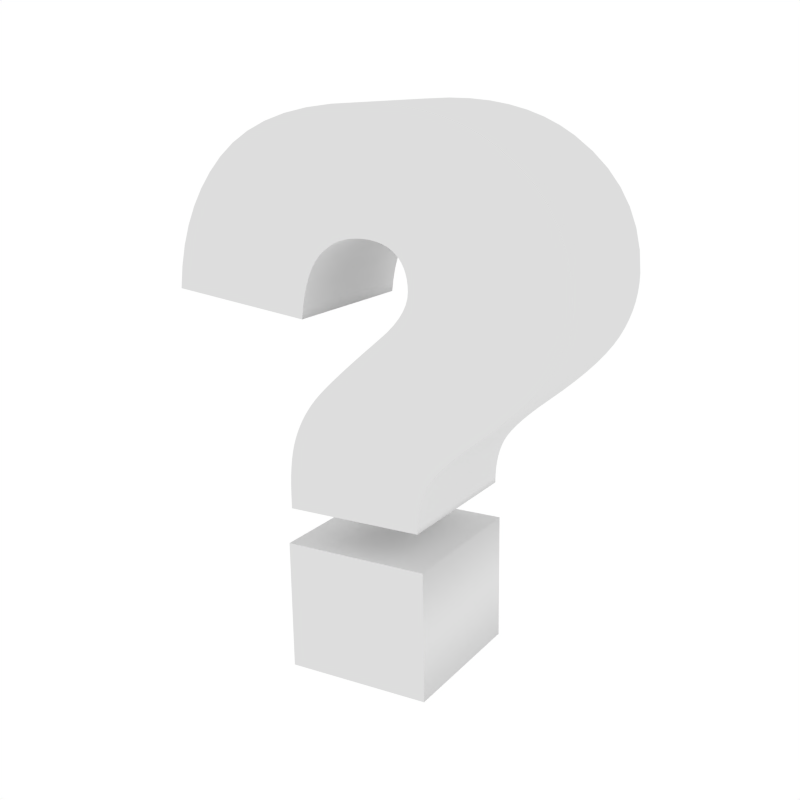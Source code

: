 # Source: button1-20-src_render.blend  (saved by Blender 2.71.0; exported with 4.5.12 LTS)
import bpy
from mathutils import Matrix  # noqa: F401  (used for matrix-valued properties, if any)

bpy.ops.wm.read_factory_settings(use_empty=True)
scene = bpy.context.scene
scene.name = 'QuestionMark-Icon'

# ---- collections
col_collection_1 = bpy.data.collections.new('Collection 1'); scene.collection.children.link(col_collection_1)

# ---- materials (node trees are filled in below, after node groups)
mat_questionmark_white_material = bpy.data.materials.new('QuestionMark-White-Material')
mat_questionmark_white_material.alpha_threshold = 0.0
mat_questionmark_white_material.use_transparent_shadow = False
mat_questionmark_white_material.diffuse_color = (0.7255, 0.7255, 0.7255, 1.0)
mat_questionmark_white_material.roughness = 0.5
mat_questionmark_white_material.line_color = (0.0, 0.0, 0.0, 1.0)

# ---- material node trees

# ---- world
world_world = bpy.data.worlds.new('World'); scene.world = world_world
world_world.color = (1.0, 1.0, 1.0)
world_world.use_sun_shadow = False
world_world.sun_shadow_jitter_overblur = 0.0
world_world.cycles.sampling_method = 'MANUAL'
world_world.cycles.sample_map_resolution = 256

# ---- cameras
cam_camera = bpy.data.cameras.new('Camera')
cam_camera.clip_end = 100.0
cam_camera.lens = 53.87
cam_camera.sensor_width = 36.95
cam_camera.sensor_height = 18.0
cam_camera.dof.focus_distance = 0.0
cam_camera.dof.aperture_fstop = 128.0

# ---- meshes
me_questionmark = bpy.data.meshes.new('QuestionMark')
me_questionmark.from_pydata([(0.1658, -0.1081, -0.01874), (0.1658, -0.1092, -0.004516), (0.1658, -0.1111, 0.008869), (0.1658, -0.1137, 0.02142), (0.1658, -0.1171, 0.03313), (0.1658, -0.1212, 0.04401), (0.1658, -0.126, 0.05405), (0.1658, -0.1323, 0.06412), (0.1658, -0.1407, 0.07509), (0.1658, -0.1512, 0.08695), (0.1658, -0.1638, 0.0997), (0.1658, -0.1785, 0.1133), (0.1658, -0.1953, 0.1279), (0.1658, -0.2142, 0.1433), (0.1658, -0.2414, 0.1654), (0.1658, -0.2659, 0.1866), (0.1658, -0.2877, 0.2067), (0.1658, -0.3066, 0.2258), (0.1658, -0.3228, 0.244), (0.1658, -0.3362, 0.2612), (0.1658, -0.3469, 0.2773), (0.1658, -0.3555, 0.2931), (0.1658, -0.3628, 0.309), (0.1658, -0.3688, 0.3251), (0.1658, -0.3734, 0.3414), (0.1658, -0.3767, 0.3578), (0.1658, -0.3787, 0.3745), (0.1658, -0.3794, 0.3912), (0.1658, -0.3768, 0.4307), (0.1658, -0.3691, 0.4679), (0.1658, -0.3563, 0.5028), (0.1658, -0.3383, 0.5353), (0.1658, -0.3152, 0.5656), (0.1658, -0.2869, 0.5934), (0.1658, -0.2536, 0.619), (0.1658, -0.2259, 0.6358), (0.1658, -0.1959, 0.65), (0.1658, -0.1635, 0.6616), (0.1658, -0.1287, 0.6706), (0.1658, -0.09158, 0.6771), (0.1658, -0.05206, 0.6809), (0.1658, -0.01018, 0.6822), (0.1658, 0.0431, 0.6804), (0.1658, 0.09229, 0.6748), (0.1658, 0.1374, 0.6656), (0.1658, 0.1785, 0.6527), (0.1658, 0.2154, 0.6361), (0.1658, 0.2483, 0.6158), (0.1658, 0.2771, 0.5919), (0.1658, 0.3022, 0.5649), (0.1658, 0.3241, 0.5355), (0.1658, 0.3427, 0.5038), (0.1658, 0.3581, 0.4698), (0.1658, 0.3702, 0.4334), (0.1658, 0.379, 0.3946), (0.1658, 0.3846, 0.3534), (0.1658, 0.1166, 0.3202), (0.1658, 0.1136, 0.3424), (0.1658, 0.1096, 0.3625), (0.1658, 0.1047, 0.3807), (0.1658, 0.09885, 0.3969), (0.1658, 0.09206, 0.4112), (0.1658, 0.08433, 0.4234), (0.1658, 0.07565, 0.4337), (0.1658, 0.06616, 0.4423), (0.1658, 0.05598, 0.4496), (0.1658, 0.04511, 0.4556), (0.1658, 0.03356, 0.4602), (0.1658, 0.02131, 0.4636), (0.1658, 0.008381, 0.4655), (0.1658, -0.00524, 0.4662), (0.1658, -0.01774, 0.4658), (0.1658, -0.02931, 0.4645), (0.1658, -0.03993, 0.4623), (0.1658, -0.04961, 0.4593), (0.1658, -0.05836, 0.4554), (0.1658, -0.06616, 0.4506), (0.1658, -0.07302, 0.445), (0.1658, -0.07896, 0.4386), (0.1658, -0.08398, 0.4315), (0.1658, -0.08809, 0.4237), (0.1658, -0.09129, 0.4152), (0.1658, -0.09357, 0.406), (0.1658, -0.09494, 0.3961), (0.1658, -0.0954, 0.3856), (0.1658, -0.09426, 0.3745), (0.1658, -0.09084, 0.3631), (0.1658, -0.08514, 0.3514), (0.1658, -0.07716, 0.3393), (0.1658, -0.0669, 0.327), (0.1658, -0.05437, 0.3144), (0.1658, -0.03955, 0.3014), (0.1658, -0.01113, 0.2774), (0.1658, 0.01423, 0.2556), (0.1658, 0.03655, 0.236), (0.1658, 0.05581, 0.2185), (0.1658, 0.07201, 0.2032), (0.1658, 0.08516, 0.19), (0.1658, 0.09526, 0.179), (0.1658, 0.1035, 0.1689), (0.1658, 0.1112, 0.1585), (0.1658, 0.1183, 0.1479), (0.1658, 0.1247, 0.1369), (0.1658, 0.1306, 0.1256), (0.1658, 0.1358, 0.114), (0.1658, 0.1404, 0.1022), (0.1658, 0.1445, 0.08962), (0.1658, 0.1479, 0.07605), (0.1658, 0.1507, 0.06144), (0.1658, 0.1528, 0.04579), (0.1658, 0.1544, 0.02911), (0.1658, 0.1553, 0.0114), (0.1658, 0.1556, -0.007354), (0.1658, 0.1556, -0.03379), (0.1658, -0.1077, -0.03379), (-0.1342, -0.1081, -0.01874), (-0.1342, -0.1092, -0.004516), (-0.1342, -0.1111, 0.008869), (-0.1342, -0.1137, 0.02142), (-0.1342, -0.1171, 0.03313), (-0.1342, -0.1212, 0.04401), (-0.1342, -0.126, 0.05405), (-0.1342, -0.1323, 0.06412), (-0.1342, -0.1407, 0.07509), (-0.1342, -0.1512, 0.08695), (-0.1342, -0.1638, 0.0997), (-0.1342, -0.1785, 0.1133), (-0.1342, -0.1953, 0.1279), (-0.1342, -0.2142, 0.1433), (-0.1342, -0.2414, 0.1654), (-0.1342, -0.2659, 0.1866), (-0.1342, -0.2877, 0.2067), (-0.1342, -0.3066, 0.2258), (-0.1342, -0.3228, 0.244), (-0.1342, -0.3362, 0.2612), (-0.1342, -0.3469, 0.2773), (-0.1342, -0.3555, 0.2931), (-0.1342, -0.3628, 0.309), (-0.1342, -0.3688, 0.3251), (-0.1342, -0.3734, 0.3414), (-0.1342, -0.3767, 0.3578), (-0.1342, -0.3787, 0.3745), (-0.1342, -0.3794, 0.3912), (-0.1342, -0.3768, 0.4307), (-0.1342, -0.3691, 0.4679), (-0.1342, -0.3563, 0.5028), (-0.1342, -0.3383, 0.5353), (-0.1342, -0.3152, 0.5656), (-0.1342, -0.2869, 0.5934), (-0.1342, -0.2536, 0.619), (-0.1342, -0.2259, 0.6358), (-0.1342, -0.1959, 0.65), (-0.1342, -0.1635, 0.6616), (-0.1342, -0.1287, 0.6706), (-0.1342, -0.09157, 0.6771), (-0.1342, -0.05206, 0.6809), (-0.1342, -0.01018, 0.6822), (-0.1342, 0.0431, 0.6804), (-0.1342, 0.09229, 0.6748), (-0.1342, 0.1374, 0.6656), (-0.1342, 0.1785, 0.6527), (-0.1342, 0.2154, 0.6361), (-0.1342, 0.2483, 0.6158), (-0.1342, 0.2771, 0.5919), (-0.1342, 0.3022, 0.5649), (-0.1342, 0.3241, 0.5355), (-0.1342, 0.3427, 0.5038), (-0.1342, 0.3581, 0.4698), (-0.1342, 0.3702, 0.4334), (-0.1342, 0.379, 0.3946), (-0.1342, 0.3846, 0.3534), (-0.1342, 0.1166, 0.3202), (-0.1342, 0.1136, 0.3424), (-0.1342, 0.1096, 0.3625), (-0.1342, 0.1047, 0.3807), (-0.1342, 0.09885, 0.3969), (-0.1342, 0.09206, 0.4112), (-0.1342, 0.08433, 0.4234), (-0.1342, 0.07565, 0.4337), (-0.1342, 0.06616, 0.4423), (-0.1342, 0.05598, 0.4496), (-0.1342, 0.04511, 0.4556), (-0.1342, 0.03356, 0.4602), (-0.1342, 0.02131, 0.4636), (-0.1342, 0.008381, 0.4655), (-0.1342, -0.00524, 0.4662), (-0.1342, -0.01774, 0.4658), (-0.1342, -0.02931, 0.4645), (-0.1342, -0.03993, 0.4623), (-0.1342, -0.04961, 0.4593), (-0.1342, -0.05836, 0.4554), (-0.1342, -0.06616, 0.4506), (-0.1342, -0.07302, 0.445), (-0.1342, -0.07896, 0.4386), (-0.1342, -0.08398, 0.4315), (-0.1342, -0.08809, 0.4237), (-0.1342, -0.09129, 0.4152), (-0.1342, -0.09357, 0.406), (-0.1342, -0.09494, 0.3961), (-0.1342, -0.0954, 0.3856), (-0.1342, -0.09426, 0.3745), (-0.1342, -0.09084, 0.3631), (-0.1342, -0.08514, 0.3514), (-0.1342, -0.07716, 0.3393), (-0.1342, -0.0669, 0.327), (-0.1342, -0.05437, 0.3144), (-0.1342, -0.03955, 0.3014), (-0.1342, -0.01113, 0.2774), (-0.1342, 0.01423, 0.2556), (-0.1342, 0.03655, 0.236), (-0.1342, 0.05581, 0.2185), (-0.1342, 0.07201, 0.2032), (-0.1342, 0.08516, 0.19), (-0.1342, 0.09526, 0.179), (-0.1342, 0.1035, 0.1689), (-0.1342, 0.1112, 0.1585), (-0.1342, 0.1183, 0.1479), (-0.1342, 0.1247, 0.1369), (-0.1342, 0.1306, 0.1256), (-0.1342, 0.1358, 0.114), (-0.1342, 0.1404, 0.1022), (-0.1342, 0.1445, 0.08962), (-0.1342, 0.1479, 0.07605), (-0.1342, 0.1507, 0.06144), (-0.1342, 0.1528, 0.04579), (-0.1342, 0.1544, 0.02911), (-0.1342, 0.1553, 0.0114), (-0.1342, 0.1556, -0.007354), (-0.1342, 0.1556, -0.03379), (-0.1342, -0.1077, -0.03379), (0.1658, 0.1646, -0.3518), (0.1658, -0.1174, -0.3518), (0.1658, -0.1174, -0.1038), (0.1658, 0.1646, -0.1038), (-0.1342, 0.1646, -0.3518), (-0.1342, -0.1174, -0.3518), (-0.1342, -0.1174, -0.1038), (-0.1342, 0.1646, -0.1038), (0.1658, -0.1081, -0.01874), (-0.1342, -0.1081, -0.01874), (-0.1342, -0.1081, -0.01874), (0.1658, 0.1646, -0.3518), (-0.1342, 0.1646, -0.3518), (-0.1342, 0.1646, -0.3518), (0.1658, 0.379, 0.3946), (0.1658, 0.1166, 0.3202), (0.1658, 0.3846, 0.3534), (0.1658, 0.379, 0.3946), (0.1658, 0.1136, 0.3424), (0.1658, 0.1166, 0.3202), (0.1658, 0.3702, 0.4334), (0.1658, 0.1136, 0.3424), (0.1658, 0.379, 0.3946), (0.1658, 0.3702, 0.4334), (0.1658, 0.1096, 0.3625), (0.1658, 0.1136, 0.3424), (0.1658, 0.3581, 0.4698), (0.1658, 0.1096, 0.3625), (0.1658, 0.3702, 0.4334), (0.1658, 0.3581, 0.4698), (0.1658, 0.1047, 0.3807), (0.1658, 0.1096, 0.3625), (0.1658, 0.3427, 0.5038), (0.1658, 0.1047, 0.3807), (0.1658, 0.3581, 0.4698), (0.1658, 0.3427, 0.5038), (0.1658, 0.09885, 0.3969), (0.1658, 0.1047, 0.3807), (0.1658, 0.3241, 0.5355), (0.1658, 0.09885, 0.3969), (0.1658, 0.3427, 0.5038), (0.1658, 0.3241, 0.5355), (0.1658, 0.09206, 0.4112), (0.1658, 0.09885, 0.3969), (0.1658, 0.3022, 0.5649), (0.1658, 0.09206, 0.4112), (0.1658, 0.3241, 0.5355), (0.1658, 0.2771, 0.5919), (0.1658, 0.09206, 0.4112), (0.1658, 0.3022, 0.5649), (0.1658, 0.2771, 0.5919), (0.1658, 0.08433, 0.4234), (0.1658, 0.09206, 0.4112), (0.1658, 0.2483, 0.6158), (0.1658, 0.08433, 0.4234), (0.1658, 0.2771, 0.5919), (0.1658, 0.2483, 0.6158), (0.1658, 0.07565, 0.4337), (0.1658, 0.08433, 0.4234), (0.1658, 0.2154, 0.6361), (0.1658, 0.07565, 0.4337), (0.1658, 0.2483, 0.6158), (0.1658, 0.1785, 0.6527), (0.1658, 0.07565, 0.4337), (0.1658, 0.2154, 0.6361), (0.1658, 0.1785, 0.6527), (0.1658, 0.06616, 0.4423), (0.1658, 0.07565, 0.4337), (0.1658, 0.1374, 0.6656), (0.1658, 0.06616, 0.4423), (0.1658, 0.1785, 0.6527), (0.1658, 0.1374, 0.6656), (0.1658, 0.05598, 0.4496), (0.1658, 0.06616, 0.4423), (0.1658, 0.09229, 0.6748), (0.1658, 0.05598, 0.4496), (0.1658, 0.1374, 0.6656), (0.1658, 0.09229, 0.6748), (0.1658, 0.04511, 0.4556), (0.1658, 0.05598, 0.4496), (0.1658, 0.09229, 0.6748), (0.1658, 0.03356, 0.4602), (0.1658, 0.04511, 0.4556), (0.1658, 0.0431, 0.6804), (0.1658, 0.03356, 0.4602), (0.1658, 0.09229, 0.6748), (0.1658, 0.0431, 0.6804), (0.1658, 0.02131, 0.4636), (0.1658, 0.03356, 0.4602), (0.1658, -0.01018, 0.6822), (0.1658, 0.02131, 0.4636), (0.1658, 0.0431, 0.6804), (0.1658, -0.01018, 0.6822), (0.1658, 0.008381, 0.4655), (0.1658, 0.02131, 0.4636), (0.1658, -0.01018, 0.6822), (0.1658, -0.00524, 0.4662), (0.1658, 0.008381, 0.4655), (0.1658, -0.05206, 0.6809), (0.1658, -0.00524, 0.4662), (0.1658, -0.01018, 0.6822), (0.1658, -0.05206, 0.6809), (0.1658, -0.01774, 0.4658), (0.1658, -0.00524, 0.4662), (0.1658, -0.05206, 0.6809), (0.1658, -0.02931, 0.4645), (0.1658, -0.01774, 0.4658), (0.1658, 0.1556, -0.007354), (0.1658, -0.1077, -0.03379), (0.1658, 0.1556, -0.03379), (0.1658, 0.1556, -0.007354), (0.1658, -0.1081, -0.01874), (0.1658, -0.1077, -0.03379), (0.1658, -0.09158, 0.6771), (0.1658, -0.02931, 0.4645), (0.1658, -0.05206, 0.6809), (0.1658, -0.09158, 0.6771), (0.1658, -0.03993, 0.4623), (0.1658, -0.02931, 0.4645), (0.1658, 0.1553, 0.0114), (0.1658, -0.1081, -0.01874), (0.1658, 0.1556, -0.007354), (0.1658, 0.1553, 0.0114), (0.1658, -0.1092, -0.004516), (0.1658, -0.1081, -0.01874), (0.1658, 0.1544, 0.02911), (0.1658, -0.1092, -0.004516), (0.1658, 0.1553, 0.0114), (0.1658, 0.1544, 0.02911), (0.1658, -0.1111, 0.008869), (0.1658, -0.1092, -0.004516), (0.1658, 0.1528, 0.04579), (0.1658, -0.1111, 0.008869), (0.1658, 0.1544, 0.02911), (0.1658, 0.1507, 0.06144), (0.1658, -0.1111, 0.008869), (0.1658, 0.1528, 0.04579), (0.1658, 0.1507, 0.06144), (0.1658, -0.1137, 0.02142), (0.1658, -0.1111, 0.008869), (0.1658, 0.1479, 0.07605), (0.1658, -0.1137, 0.02142), (0.1658, 0.1507, 0.06144), (0.1658, 0.1445, 0.08962), (0.1658, -0.1137, 0.02142), (0.1658, 0.1479, 0.07605), (0.1658, 0.1404, 0.1022), (0.1658, -0.1137, 0.02142), (0.1658, 0.1445, 0.08962), (0.1658, 0.1358, 0.114), (0.1658, -0.1137, 0.02142), (0.1658, 0.1404, 0.1022), (0.1658, 0.1358, 0.114), (0.1658, -0.1171, 0.03313), (0.1658, -0.1137, 0.02142), (0.1658, 0.1306, 0.1256), (0.1658, -0.1171, 0.03313), (0.1658, 0.1358, 0.114), (0.1658, 0.1247, 0.1369), (0.1658, -0.1171, 0.03313), (0.1658, 0.1306, 0.1256), (0.1658, 0.1183, 0.1479), (0.1658, -0.1171, 0.03313), (0.1658, 0.1247, 0.1369), (0.1658, 0.1112, 0.1585), (0.1658, -0.1171, 0.03313), (0.1658, 0.1183, 0.1479), (0.1658, 0.1112, 0.1585), (0.1658, -0.1212, 0.04401), (0.1658, -0.1171, 0.03313), (0.1658, 0.1035, 0.1689), (0.1658, -0.1212, 0.04401), (0.1658, 0.1112, 0.1585), (0.1658, 0.09526, 0.179), (0.1658, -0.1212, 0.04401), (0.1658, 0.1035, 0.1689), (0.1658, 0.08516, 0.19), (0.1658, -0.1212, 0.04401), (0.1658, 0.09526, 0.179), (0.1658, 0.07201, 0.2032), (0.1658, -0.1212, 0.04401), (0.1658, 0.08516, 0.19), (0.1658, 0.07201, 0.2032), (0.1658, -0.126, 0.05405), (0.1658, -0.1212, 0.04401), (0.1658, 0.05581, 0.2185), (0.1658, -0.126, 0.05405), (0.1658, 0.07201, 0.2032), (0.1658, 0.05581, 0.2185), (0.1658, -0.1323, 0.06412), (0.1658, -0.126, 0.05405), (0.1658, 0.03655, 0.236), (0.1658, -0.1323, 0.06412), (0.1658, 0.05581, 0.2185), (0.1658, 0.03655, 0.236), (0.1658, -0.1407, 0.07509), (0.1658, -0.1323, 0.06412), (0.1658, 0.01423, 0.2556), (0.1658, -0.1407, 0.07509), (0.1658, 0.03655, 0.236), (0.1658, 0.01423, 0.2556), (0.1658, -0.1512, 0.08695), (0.1658, -0.1407, 0.07509), (0.1658, -0.01113, 0.2774), (0.1658, -0.1512, 0.08695), (0.1658, 0.01423, 0.2556), (0.1658, -0.01113, 0.2774), (0.1658, -0.1638, 0.0997), (0.1658, -0.1512, 0.08695), (0.1658, -0.01113, 0.2774), (0.1658, -0.1785, 0.1133), (0.1658, -0.1638, 0.0997), (0.1658, -0.03955, 0.3014), (0.1658, -0.1785, 0.1133), (0.1658, -0.01113, 0.2774), (0.1658, -0.03955, 0.3014), (0.1658, -0.1953, 0.1279), (0.1658, -0.1785, 0.1133), (0.1658, -0.05437, 0.3144), (0.1658, -0.1953, 0.1279), (0.1658, -0.03955, 0.3014), (0.1658, -0.05437, 0.3144), (0.1658, -0.2142, 0.1433), (0.1658, -0.1953, 0.1279), (0.1658, -0.0669, 0.327), (0.1658, -0.2142, 0.1433), (0.1658, -0.05437, 0.3144), (0.1658, -0.0669, 0.327), (0.1658, -0.2414, 0.1654), (0.1658, -0.2142, 0.1433), (0.1658, -0.07716, 0.3393), (0.1658, -0.2414, 0.1654), (0.1658, -0.0669, 0.327), (0.1658, -0.07716, 0.3393), (0.1658, -0.2659, 0.1866), (0.1658, -0.2414, 0.1654), (0.1658, -0.1287, 0.6706), (0.1658, -0.03993, 0.4623), (0.1658, -0.09158, 0.6771), (0.1658, -0.1287, 0.6706), (0.1658, -0.04961, 0.4593), (0.1658, -0.03993, 0.4623), (0.1658, -0.1287, 0.6706), (0.1658, -0.05836, 0.4554), (0.1658, -0.04961, 0.4593), (0.1658, -0.1635, 0.6616), (0.1658, -0.05836, 0.4554), (0.1658, -0.1287, 0.6706), (0.1658, -0.1635, 0.6616), (0.1658, -0.06616, 0.4506), (0.1658, -0.05836, 0.4554), (0.1658, -0.1959, 0.65), (0.1658, -0.06616, 0.4506), (0.1658, -0.1635, 0.6616), (0.1658, -0.08514, 0.3514), (0.1658, -0.2659, 0.1866), (0.1658, -0.07716, 0.3393), (0.1658, -0.08514, 0.3514), (0.1658, -0.2877, 0.2067), (0.1658, -0.2659, 0.1866), (0.1658, -0.1959, 0.65), (0.1658, -0.07302, 0.445), (0.1658, -0.06616, 0.4506), (0.1658, -0.2259, 0.6358), (0.1658, -0.07302, 0.445), (0.1658, -0.1959, 0.65), (0.1658, -0.2536, 0.619), (0.1658, -0.07302, 0.445), (0.1658, -0.2259, 0.6358), (0.1658, -0.2536, 0.619), (0.1658, -0.07896, 0.4386), (0.1658, -0.07302, 0.445), (0.1658, -0.2869, 0.5934), (0.1658, -0.07896, 0.4386), (0.1658, -0.2536, 0.619), (0.1658, -0.2869, 0.5934), (0.1658, -0.08398, 0.4315), (0.1658, -0.07896, 0.4386), (0.1658, -0.3152, 0.5656), (0.1658, -0.08398, 0.4315), (0.1658, -0.2869, 0.5934), (0.1658, -0.3152, 0.5656), (0.1658, -0.08809, 0.4237), (0.1658, -0.08398, 0.4315), (0.1658, -0.3383, 0.5353), (0.1658, -0.08809, 0.4237), (0.1658, -0.3152, 0.5656), (0.1658, -0.3383, 0.5353), (0.1658, -0.09129, 0.4152), (0.1658, -0.08809, 0.4237), (0.1658, -0.3563, 0.5028), (0.1658, -0.09129, 0.4152), (0.1658, -0.3383, 0.5353), (0.1658, -0.3691, 0.4679), (0.1658, -0.09129, 0.4152), (0.1658, -0.3563, 0.5028), (0.1658, -0.3691, 0.4679), (0.1658, -0.09357, 0.406), (0.1658, -0.09129, 0.4152), (0.1658, -0.3768, 0.4307), (0.1658, -0.09357, 0.406), (0.1658, -0.3691, 0.4679), (0.1658, -0.3768, 0.4307), (0.1658, -0.09494, 0.3961), (0.1658, -0.09357, 0.406), (0.1658, -0.3794, 0.3912), (0.1658, -0.09494, 0.3961), (0.1658, -0.3768, 0.4307), (0.1658, -0.3794, 0.3912), (0.1658, -0.0954, 0.3856), (0.1658, -0.09494, 0.3961), (0.1658, -0.3787, 0.3745), (0.1658, -0.0954, 0.3856), (0.1658, -0.3794, 0.3912), (0.1658, -0.3767, 0.3578), (0.1658, -0.0954, 0.3856), (0.1658, -0.3787, 0.3745), (0.1658, -0.3734, 0.3414), (0.1658, -0.0954, 0.3856), (0.1658, -0.3767, 0.3578), (0.1658, -0.3688, 0.3251), (0.1658, -0.0954, 0.3856), (0.1658, -0.3734, 0.3414), (0.1658, -0.3628, 0.309), (0.1658, -0.0954, 0.3856), (0.1658, -0.3688, 0.3251), (0.1658, -0.3628, 0.309), (0.1658, -0.09426, 0.3745), (0.1658, -0.0954, 0.3856), (0.1658, -0.3555, 0.2931), (0.1658, -0.09426, 0.3745), (0.1658, -0.3628, 0.309), (0.1658, -0.3469, 0.2773), (0.1658, -0.09426, 0.3745), (0.1658, -0.3555, 0.2931), (0.1658, -0.3362, 0.2612), (0.1658, -0.09426, 0.3745), (0.1658, -0.3469, 0.2773), (0.1658, -0.3228, 0.244), (0.1658, -0.09426, 0.3745), (0.1658, -0.3362, 0.2612), (0.1658, -0.3228, 0.244), (0.1658, -0.09084, 0.3631), (0.1658, -0.09426, 0.3745), (0.1658, -0.3066, 0.2258), (0.1658, -0.09084, 0.3631), (0.1658, -0.3228, 0.244), (0.1658, -0.2877, 0.2067), (0.1658, -0.09084, 0.3631), (0.1658, -0.3066, 0.2258), (0.1658, -0.08514, 0.3514), (0.1658, -0.09084, 0.3631), (0.1658, -0.2877, 0.2067), (0.1658, -0.1174, -0.1038), (0.1658, 0.1646, -0.3518), (0.1658, 0.1646, -0.1038), (0.1658, -0.1174, -0.1038), (0.1658, -0.1174, -0.3518), (0.1658, 0.1646, -0.3518), (-0.1342, 0.379, 0.3946), (-0.1342, 0.3846, 0.3534), (-0.1342, 0.1166, 0.3202), (-0.1342, 0.379, 0.3946), (-0.1342, 0.1166, 0.3202), (-0.1342, 0.1136, 0.3424), (-0.1342, 0.3702, 0.4334), (-0.1342, 0.379, 0.3946), (-0.1342, 0.1136, 0.3424), (-0.1342, 0.3702, 0.4334), (-0.1342, 0.1136, 0.3424), (-0.1342, 0.1096, 0.3625), (-0.1342, 0.3581, 0.4698), (-0.1342, 0.3702, 0.4334), (-0.1342, 0.1096, 0.3625), (-0.1342, 0.3581, 0.4698), (-0.1342, 0.1096, 0.3625), (-0.1342, 0.1047, 0.3807), (-0.1342, 0.3427, 0.5038), (-0.1342, 0.3581, 0.4698), (-0.1342, 0.1047, 0.3807), (-0.1342, 0.3427, 0.5038), (-0.1342, 0.1047, 0.3807), (-0.1342, 0.09885, 0.3969), (-0.1342, 0.3241, 0.5355), (-0.1342, 0.3427, 0.5038), (-0.1342, 0.09885, 0.3969), (-0.1342, 0.3241, 0.5355), (-0.1342, 0.09885, 0.3969), (-0.1342, 0.09206, 0.4112), (-0.1342, 0.3022, 0.5649), (-0.1342, 0.3241, 0.5355), (-0.1342, 0.09206, 0.4112), (-0.1342, 0.2771, 0.5919), (-0.1342, 0.3022, 0.5649), (-0.1342, 0.09206, 0.4112), (-0.1342, 0.2771, 0.5919), (-0.1342, 0.09206, 0.4112), (-0.1342, 0.08433, 0.4234), (-0.1342, 0.2483, 0.6158), (-0.1342, 0.2771, 0.5919), (-0.1342, 0.08433, 0.4234), (-0.1342, 0.2483, 0.6158), (-0.1342, 0.08433, 0.4234), (-0.1342, 0.07565, 0.4337), (-0.1342, 0.2154, 0.6361), (-0.1342, 0.2483, 0.6158), (-0.1342, 0.07565, 0.4337), (-0.1342, 0.1785, 0.6527), (-0.1342, 0.2154, 0.6361), (-0.1342, 0.07565, 0.4337), (-0.1342, 0.1785, 0.6527), (-0.1342, 0.07565, 0.4337), (-0.1342, 0.06616, 0.4423), (-0.1342, 0.1374, 0.6656), (-0.1342, 0.1785, 0.6527), (-0.1342, 0.06616, 0.4423), (-0.1342, 0.1374, 0.6656), (-0.1342, 0.06616, 0.4423), (-0.1342, 0.05598, 0.4496), (-0.1342, 0.09229, 0.6748), (-0.1342, 0.1374, 0.6656), (-0.1342, 0.05598, 0.4496), (-0.1342, 0.09229, 0.6748), (-0.1342, 0.05598, 0.4496), (-0.1342, 0.04511, 0.4556), (-0.1342, 0.09229, 0.6748), (-0.1342, 0.04511, 0.4556), (-0.1342, 0.03356, 0.4602), (-0.1342, 0.0431, 0.6804), (-0.1342, 0.09229, 0.6748), (-0.1342, 0.03356, 0.4602), (-0.1342, 0.0431, 0.6804), (-0.1342, 0.03356, 0.4602), (-0.1342, 0.02131, 0.4636), (-0.1342, -0.01018, 0.6822), (-0.1342, 0.0431, 0.6804), (-0.1342, 0.02131, 0.4636), (-0.1342, -0.01018, 0.6822), (-0.1342, 0.02131, 0.4636), (-0.1342, 0.008381, 0.4655), (-0.1342, -0.01018, 0.6822), (-0.1342, 0.008381, 0.4655), (-0.1342, -0.00524, 0.4662), (-0.1342, -0.05206, 0.6809), (-0.1342, -0.01018, 0.6822), (-0.1342, -0.00524, 0.4662), (-0.1342, -0.05206, 0.6809), (-0.1342, -0.00524, 0.4662), (-0.1342, -0.01774, 0.4658), (-0.1342, -0.05206, 0.6809), (-0.1342, -0.01774, 0.4658), (-0.1342, -0.02931, 0.4645), (-0.1342, 0.1556, -0.007354), (-0.1342, 0.1556, -0.03379), (-0.1342, -0.1077, -0.03379), (-0.1342, 0.1556, -0.007354), (-0.1342, -0.1077, -0.03379), (-0.1342, -0.1081, -0.01874), (-0.1342, -0.09157, 0.6771), (-0.1342, -0.05206, 0.6809), (-0.1342, -0.02931, 0.4645), (-0.1342, -0.09157, 0.6771), (-0.1342, -0.02931, 0.4645), (-0.1342, -0.03993, 0.4623), (-0.1342, 0.1553, 0.0114), (-0.1342, 0.1556, -0.007354), (-0.1342, -0.1081, -0.01874), (-0.1342, 0.1553, 0.0114), (-0.1342, -0.1081, -0.01874), (-0.1342, -0.1092, -0.004516), (-0.1342, 0.1544, 0.02911), (-0.1342, 0.1553, 0.0114), (-0.1342, -0.1092, -0.004516), (-0.1342, 0.1544, 0.02911), (-0.1342, -0.1092, -0.004516), (-0.1342, -0.1111, 0.008869), (-0.1342, 0.1528, 0.04579), (-0.1342, 0.1544, 0.02911), (-0.1342, -0.1111, 0.008869), (-0.1342, 0.1507, 0.06144), (-0.1342, 0.1528, 0.04579), (-0.1342, -0.1111, 0.008869), (-0.1342, 0.1507, 0.06144), (-0.1342, -0.1111, 0.008869), (-0.1342, -0.1137, 0.02142), (-0.1342, 0.1479, 0.07605), (-0.1342, 0.1507, 0.06144), (-0.1342, -0.1137, 0.02142), (-0.1342, 0.1445, 0.08962), (-0.1342, 0.1479, 0.07605), (-0.1342, -0.1137, 0.02142), (-0.1342, 0.1404, 0.1022), (-0.1342, 0.1445, 0.08962), (-0.1342, -0.1137, 0.02142), (-0.1342, 0.1358, 0.114), (-0.1342, 0.1404, 0.1022), (-0.1342, -0.1137, 0.02142), (-0.1342, 0.1358, 0.114), (-0.1342, -0.1137, 0.02142), (-0.1342, -0.1171, 0.03313), (-0.1342, 0.1306, 0.1256), (-0.1342, 0.1358, 0.114), (-0.1342, -0.1171, 0.03313), (-0.1342, 0.1247, 0.1369), (-0.1342, 0.1306, 0.1256), (-0.1342, -0.1171, 0.03313), (-0.1342, 0.1183, 0.1479), (-0.1342, 0.1247, 0.1369), (-0.1342, -0.1171, 0.03313), (-0.1342, 0.1112, 0.1585), (-0.1342, 0.1183, 0.1479), (-0.1342, -0.1171, 0.03313), (-0.1342, 0.1112, 0.1585), (-0.1342, -0.1171, 0.03313), (-0.1342, -0.1212, 0.04401), (-0.1342, 0.1035, 0.1689), (-0.1342, 0.1112, 0.1585), (-0.1342, -0.1212, 0.04401), (-0.1342, 0.09526, 0.179), (-0.1342, 0.1035, 0.1689), (-0.1342, -0.1212, 0.04401), (-0.1342, 0.08516, 0.19), (-0.1342, 0.09526, 0.179), (-0.1342, -0.1212, 0.04401), (-0.1342, 0.07201, 0.2032), (-0.1342, 0.08516, 0.19), (-0.1342, -0.1212, 0.04401), (-0.1342, 0.07201, 0.2032), (-0.1342, -0.1212, 0.04401), (-0.1342, -0.126, 0.05405), (-0.1342, 0.05581, 0.2185), (-0.1342, 0.07201, 0.2032), (-0.1342, -0.126, 0.05405), (-0.1342, 0.05581, 0.2185), (-0.1342, -0.126, 0.05405), (-0.1342, -0.1323, 0.06412), (-0.1342, 0.03655, 0.236), (-0.1342, 0.05581, 0.2185), (-0.1342, -0.1323, 0.06412), (-0.1342, 0.03655, 0.236), (-0.1342, -0.1323, 0.06412), (-0.1342, -0.1407, 0.07509), (-0.1342, 0.01423, 0.2556), (-0.1342, 0.03655, 0.236), (-0.1342, -0.1407, 0.07509), (-0.1342, 0.01423, 0.2556), (-0.1342, -0.1407, 0.07509), (-0.1342, -0.1512, 0.08695), (-0.1342, -0.01113, 0.2774), (-0.1342, 0.01423, 0.2556), (-0.1342, -0.1512, 0.08695), (-0.1342, -0.01113, 0.2774), (-0.1342, -0.1512, 0.08695), (-0.1342, -0.1638, 0.0997), (-0.1342, -0.01113, 0.2774), (-0.1342, -0.1638, 0.0997), (-0.1342, -0.1785, 0.1133), (-0.1342, -0.03955, 0.3014), (-0.1342, -0.01113, 0.2774), (-0.1342, -0.1785, 0.1133), (-0.1342, -0.03955, 0.3014), (-0.1342, -0.1785, 0.1133), (-0.1342, -0.1953, 0.1279), (-0.1342, -0.05437, 0.3144), (-0.1342, -0.03955, 0.3014), (-0.1342, -0.1953, 0.1279), (-0.1342, -0.05437, 0.3144), (-0.1342, -0.1953, 0.1279), (-0.1342, -0.2142, 0.1433), (-0.1342, -0.0669, 0.327), (-0.1342, -0.05437, 0.3144), (-0.1342, -0.2142, 0.1433), (-0.1342, -0.0669, 0.327), (-0.1342, -0.2142, 0.1433), (-0.1342, -0.2414, 0.1654), (-0.1342, -0.07716, 0.3393), (-0.1342, -0.0669, 0.327), (-0.1342, -0.2414, 0.1654), (-0.1342, -0.07716, 0.3393), (-0.1342, -0.2414, 0.1654), (-0.1342, -0.2659, 0.1866), (-0.1342, -0.1287, 0.6706), (-0.1342, -0.09157, 0.6771), (-0.1342, -0.03993, 0.4623), (-0.1342, -0.1287, 0.6706), (-0.1342, -0.03993, 0.4623), (-0.1342, -0.04961, 0.4593), (-0.1342, -0.1287, 0.6706), (-0.1342, -0.04961, 0.4593), (-0.1342, -0.05836, 0.4554), (-0.1342, -0.1635, 0.6616), (-0.1342, -0.1287, 0.6706), (-0.1342, -0.05836, 0.4554), (-0.1342, -0.1635, 0.6616), (-0.1342, -0.05836, 0.4554), (-0.1342, -0.06616, 0.4506), (-0.1342, -0.1959, 0.65), (-0.1342, -0.1635, 0.6616), (-0.1342, -0.06616, 0.4506), (-0.1342, -0.08514, 0.3514), (-0.1342, -0.07716, 0.3393), (-0.1342, -0.2659, 0.1866), (-0.1342, -0.08514, 0.3514), (-0.1342, -0.2659, 0.1866), (-0.1342, -0.2877, 0.2067), (-0.1342, -0.1959, 0.65), (-0.1342, -0.06616, 0.4506), (-0.1342, -0.07302, 0.445), (-0.1342, -0.2259, 0.6358), (-0.1342, -0.1959, 0.65), (-0.1342, -0.07302, 0.445), (-0.1342, -0.2536, 0.619), (-0.1342, -0.2259, 0.6358), (-0.1342, -0.07302, 0.445), (-0.1342, -0.2536, 0.619), (-0.1342, -0.07302, 0.445), (-0.1342, -0.07896, 0.4386), (-0.1342, -0.2869, 0.5934), (-0.1342, -0.2536, 0.619), (-0.1342, -0.07896, 0.4386), (-0.1342, -0.2869, 0.5934), (-0.1342, -0.07896, 0.4386), (-0.1342, -0.08398, 0.4315), (-0.1342, -0.3152, 0.5656), (-0.1342, -0.2869, 0.5934), (-0.1342, -0.08398, 0.4315), (-0.1342, -0.3152, 0.5656), (-0.1342, -0.08398, 0.4315), (-0.1342, -0.08809, 0.4237), (-0.1342, -0.3383, 0.5353), (-0.1342, -0.3152, 0.5656), (-0.1342, -0.08809, 0.4237), (-0.1342, -0.3383, 0.5353), (-0.1342, -0.08809, 0.4237), (-0.1342, -0.09129, 0.4152), (-0.1342, -0.3563, 0.5028), (-0.1342, -0.3383, 0.5353), (-0.1342, -0.09129, 0.4152), (-0.1342, -0.3691, 0.4679), (-0.1342, -0.3563, 0.5028), (-0.1342, -0.09129, 0.4152), (-0.1342, -0.3691, 0.4679), (-0.1342, -0.09129, 0.4152), (-0.1342, -0.09357, 0.406), (-0.1342, -0.3768, 0.4307), (-0.1342, -0.3691, 0.4679), (-0.1342, -0.09357, 0.406), (-0.1342, -0.3768, 0.4307), (-0.1342, -0.09357, 0.406), (-0.1342, -0.09494, 0.3961), (-0.1342, -0.3794, 0.3912), (-0.1342, -0.3768, 0.4307), (-0.1342, -0.09494, 0.3961), (-0.1342, -0.3794, 0.3912), (-0.1342, -0.09494, 0.3961), (-0.1342, -0.0954, 0.3856), (-0.1342, -0.3787, 0.3745), (-0.1342, -0.3794, 0.3912), (-0.1342, -0.0954, 0.3856), (-0.1342, -0.3767, 0.3578), (-0.1342, -0.3787, 0.3745), (-0.1342, -0.0954, 0.3856), (-0.1342, -0.3734, 0.3414), (-0.1342, -0.3767, 0.3578), (-0.1342, -0.0954, 0.3856), (-0.1342, -0.3688, 0.3251), (-0.1342, -0.3734, 0.3414), (-0.1342, -0.0954, 0.3856), (-0.1342, -0.3628, 0.309), (-0.1342, -0.3688, 0.3251), (-0.1342, -0.0954, 0.3856), (-0.1342, -0.3628, 0.309), (-0.1342, -0.0954, 0.3856), (-0.1342, -0.09426, 0.3745), (-0.1342, -0.3555, 0.2931), (-0.1342, -0.3628, 0.309), (-0.1342, -0.09426, 0.3745), (-0.1342, -0.3469, 0.2773), (-0.1342, -0.3555, 0.2931), (-0.1342, -0.09426, 0.3745), (-0.1342, -0.3362, 0.2612), (-0.1342, -0.3469, 0.2773), (-0.1342, -0.09426, 0.3745), (-0.1342, -0.3228, 0.244), (-0.1342, -0.3362, 0.2612), (-0.1342, -0.09426, 0.3745), (-0.1342, -0.3228, 0.244), (-0.1342, -0.09426, 0.3745), (-0.1342, -0.09084, 0.3631), (-0.1342, -0.3066, 0.2258), (-0.1342, -0.3228, 0.244), (-0.1342, -0.09084, 0.3631), (-0.1342, -0.2877, 0.2067), (-0.1342, -0.3066, 0.2258), (-0.1342, -0.09084, 0.3631), (-0.1342, -0.08514, 0.3514), (-0.1342, -0.2877, 0.2067), (-0.1342, -0.09084, 0.3631), (-0.1342, -0.1174, -0.1038), (-0.1342, 0.1646, -0.1038), (-0.1342, 0.1646, -0.3518), (-0.1342, -0.1174, -0.1038), (-0.1342, 0.1646, -0.3518), (-0.1342, -0.1174, -0.3518)], [], [(0, 1, 116), (0, 116, 115), (1, 2, 117), (1, 117, 116), (2, 3, 118), (2, 118, 117), (3, 4, 119), (3, 119, 118), (4, 5, 120), (4, 120, 119), (5, 6, 121), (5, 121, 120), (6, 7, 122), (6, 122, 121), (7, 8, 123), (7, 123, 122), (8, 9, 124), (8, 124, 123), (9, 10, 125), (9, 125, 124), (10, 11, 126), (10, 126, 125), (11, 12, 127), (11, 127, 126), (12, 13, 128), (12, 128, 127), (13, 14, 129), (13, 129, 128), (14, 15, 130), (14, 130, 129), (15, 16, 131), (15, 131, 130), (16, 17, 132), (16, 132, 131), (17, 18, 133), (17, 133, 132), (18, 19, 134), (18, 134, 133), (19, 20, 135), (19, 135, 134), (20, 21, 136), (20, 136, 135), (21, 22, 137), (21, 137, 136), (22, 23, 138), (22, 138, 137), (23, 24, 139), (23, 139, 138), (24, 25, 140), (24, 140, 139), (25, 26, 141), (25, 141, 140), (26, 27, 142), (26, 142, 141), (27, 28, 143), (27, 143, 142), (28, 29, 144), (28, 144, 143), (29, 30, 145), (29, 145, 144), (30, 31, 146), (30, 146, 145), (31, 32, 147), (31, 147, 146), (32, 33, 148), (32, 148, 147), (33, 34, 149), (33, 149, 148), (34, 35, 150), (34, 150, 149), (35, 36, 151), (35, 151, 150), (36, 37, 152), (36, 152, 151), (37, 38, 153), (37, 153, 152), (38, 39, 154), (38, 154, 153), (39, 40, 155), (39, 155, 154), (40, 41, 156), (40, 156, 155), (41, 42, 157), (41, 157, 156), (42, 43, 158), (42, 158, 157), (43, 44, 159), (43, 159, 158), (44, 45, 160), (44, 160, 159), (45, 46, 161), (45, 161, 160), (46, 47, 162), (46, 162, 161), (47, 48, 163), (47, 163, 162), (48, 49, 164), (48, 164, 163), (49, 50, 165), (49, 165, 164), (50, 51, 166), (50, 166, 165), (51, 52, 167), (51, 167, 166), (52, 53, 168), (52, 168, 167), (53, 54, 169), (53, 169, 168), (54, 55, 170), (54, 170, 169), (55, 56, 171), (55, 171, 170), (56, 57, 172), (56, 172, 171), (57, 58, 173), (57, 173, 172), (58, 59, 174), (58, 174, 173), (59, 60, 175), (59, 175, 174), (60, 61, 176), (60, 176, 175), (61, 62, 177), (61, 177, 176), (62, 63, 178), (62, 178, 177), (63, 64, 179), (63, 179, 178), (64, 65, 180), (64, 180, 179), (65, 66, 181), (65, 181, 180), (66, 67, 182), (66, 182, 181), (67, 68, 183), (67, 183, 182), (68, 69, 184), (68, 184, 183), (69, 70, 185), (69, 185, 184), (70, 71, 186), (70, 186, 185), (71, 72, 187), (71, 187, 186), (72, 73, 188), (72, 188, 187), (73, 74, 189), (73, 189, 188), (74, 75, 190), (74, 190, 189), (75, 76, 191), (75, 191, 190), (76, 77, 192), (76, 192, 191), (77, 78, 193), (77, 193, 192), (78, 79, 194), (78, 194, 193), (79, 80, 195), (79, 195, 194), (80, 81, 196), (80, 196, 195), (81, 82, 197), (81, 197, 196), (82, 83, 198), (82, 198, 197), (83, 84, 199), (83, 199, 198), (84, 85, 200), (84, 200, 199), (85, 86, 201), (85, 201, 200), (86, 87, 202), (86, 202, 201), (87, 88, 203), (87, 203, 202), (88, 89, 204), (88, 204, 203), (89, 90, 205), (89, 205, 204), (90, 91, 206), (90, 206, 205), (91, 92, 207), (91, 207, 206), (92, 93, 208), (92, 208, 207), (93, 94, 209), (93, 209, 208), (94, 95, 210), (94, 210, 209), (95, 96, 211), (95, 211, 210), (96, 97, 212), (96, 212, 211), (97, 98, 213), (97, 213, 212), (98, 99, 214), (98, 214, 213), (99, 100, 215), (99, 215, 214), (100, 101, 216), (100, 216, 215), (101, 102, 217), (101, 217, 216), (102, 103, 218), (102, 218, 217), (103, 104, 219), (103, 219, 218), (104, 105, 220), (104, 220, 219), (105, 106, 221), (105, 221, 220), (106, 107, 222), (106, 222, 221), (107, 108, 223), (107, 223, 222), (108, 109, 224), (108, 224, 223), (109, 110, 225), (109, 225, 224), (110, 111, 226), (110, 226, 225), (111, 112, 227), (111, 227, 226), (112, 113, 228), (112, 228, 227), (113, 114, 229), (113, 229, 228), (114, 238, 239), (114, 240, 229), (230, 231, 235), (230, 235, 234), (231, 232, 236), (231, 236, 235), (232, 233, 237), (232, 237, 236), (233, 241, 242), (233, 243, 237), (244, 245, 246), (247, 248, 249), (250, 251, 252), (253, 254, 255), (256, 257, 258), (259, 260, 261), (262, 263, 264), (265, 266, 267), (268, 269, 270), (271, 272, 273), (274, 275, 276), (277, 278, 279), (280, 281, 282), (283, 284, 285), (286, 287, 288), (289, 290, 291), (292, 293, 294), (295, 296, 297), (298, 299, 300), (301, 302, 303), (304, 305, 306), (307, 308, 309), (310, 311, 312), (313, 314, 315), (316, 317, 318), (319, 320, 321), (322, 323, 324), (325, 326, 327), (328, 329, 330), (331, 332, 333), (334, 335, 336), (337, 338, 339), (340, 341, 342), (343, 344, 345), (346, 347, 348), (349, 350, 351), (352, 353, 354), (355, 356, 357), (358, 359, 360), (361, 362, 363), (364, 365, 366), (367, 368, 369), (370, 371, 372), (373, 374, 375), (376, 377, 378), (379, 380, 381), (382, 383, 384), (385, 386, 387), (388, 389, 390), (391, 392, 393), (394, 395, 396), (397, 398, 399), (400, 401, 402), (403, 404, 405), (406, 407, 408), (409, 410, 411), (412, 413, 414), (415, 416, 417), (418, 419, 420), (421, 422, 423), (424, 425, 426), (427, 428, 429), (430, 431, 432), (433, 434, 435), (436, 437, 438), (439, 440, 441), (442, 443, 444), (445, 446, 447), (448, 449, 450), (451, 452, 453), (454, 455, 456), (457, 458, 459), (460, 461, 462), (463, 464, 465), (466, 467, 468), (469, 470, 471), (472, 473, 474), (475, 476, 477), (478, 479, 480), (481, 482, 483), (484, 485, 486), (487, 488, 489), (490, 491, 492), (493, 494, 495), (496, 497, 498), (499, 500, 501), (502, 503, 504), (505, 506, 507), (508, 509, 510), (511, 512, 513), (514, 515, 516), (517, 518, 519), (520, 521, 522), (523, 524, 525), (526, 527, 528), (529, 530, 531), (532, 533, 534), (535, 536, 537), (538, 539, 540), (541, 542, 543), (544, 545, 546), (547, 548, 549), (550, 551, 552), (553, 554, 555), (556, 557, 558), (559, 560, 561), (562, 563, 564), (565, 566, 567), (568, 569, 570), (571, 572, 573), (574, 575, 576), (577, 578, 579), (580, 581, 582), (583, 584, 585), (586, 587, 588), (589, 590, 591), (592, 593, 594), (595, 596, 597), (598, 599, 600), (601, 602, 603), (604, 605, 606), (607, 608, 609), (610, 611, 612), (613, 614, 615), (616, 617, 618), (619, 620, 621), (622, 623, 624), (625, 626, 627), (628, 629, 630), (631, 632, 633), (634, 635, 636), (637, 638, 639), (640, 641, 642), (643, 644, 645), (646, 647, 648), (649, 650, 651), (652, 653, 654), (655, 656, 657), (658, 659, 660), (661, 662, 663), (664, 665, 666), (667, 668, 669), (670, 671, 672), (673, 674, 675), (676, 677, 678), (679, 680, 681), (682, 683, 684), (685, 686, 687), (688, 689, 690), (691, 692, 693), (694, 695, 696), (697, 698, 699), (700, 701, 702), (703, 704, 705), (706, 707, 708), (709, 710, 711), (712, 713, 714), (715, 716, 717), (718, 719, 720), (721, 722, 723), (724, 725, 726), (727, 728, 729), (730, 731, 732), (733, 734, 735), (736, 737, 738), (739, 740, 741), (742, 743, 744), (745, 746, 747), (748, 749, 750), (751, 752, 753), (754, 755, 756), (757, 758, 759), (760, 761, 762), (763, 764, 765), (766, 767, 768), (769, 770, 771), (772, 773, 774), (775, 776, 777), (778, 779, 780), (781, 782, 783), (784, 785, 786), (787, 788, 789), (790, 791, 792), (793, 794, 795), (796, 797, 798), (799, 800, 801), (802, 803, 804), (805, 806, 807), (808, 809, 810), (811, 812, 813), (814, 815, 816), (817, 818, 819), (820, 821, 822), (823, 824, 825), (826, 827, 828), (829, 830, 831), (832, 833, 834), (835, 836, 837), (838, 839, 840), (841, 842, 843), (844, 845, 846), (847, 848, 849), (850, 851, 852), (853, 854, 855), (856, 857, 858), (859, 860, 861), (862, 863, 864), (865, 866, 867), (868, 869, 870), (871, 872, 873), (874, 875, 876), (877, 878, 879), (880, 881, 882), (883, 884, 885), (886, 887, 888), (889, 890, 891), (892, 893, 894), (895, 896, 897), (898, 899, 900), (901, 902, 903), (904, 905, 906), (907, 908, 909), (910, 911, 912), (913, 914, 915), (916, 917, 918), (919, 920, 921), (922, 923, 924), (925, 926, 927), (928, 929, 930), (931, 932, 933)])
me_questionmark.polygons.foreach_set('use_smooth', [True] * 468)
me_questionmark.materials.append(mat_questionmark_white_material)
me_questionmark.use_remesh_preserve_volume = False
me_questionmark.use_remesh_preserve_attributes = False
me_questionmark.use_mirror_vertex_groups = False
me_questionmark.update()

# ---- objects
ob_camera = bpy.data.objects.new('Camera', cam_camera)
ob_questionmark = bpy.data.objects.new('QuestionMark', me_questionmark)

# ---- transforms, parenting, visibility, modifiers, constraints
ob_camera.location = (-1.738, -1.041, 0.729)
ob_camera.rotation_euler = (1.296, 0.01512, -1.034)
ob_camera.lineart.crease_threshold = 0.0
ob_questionmark.location = (0.0, 0.0, 0.0)
ob_questionmark.lineart.crease_threshold = 0.0

# ---- collection membership
col_collection_1.objects.link(ob_camera)
col_collection_1.objects.link(ob_questionmark)

# ---- scene / render settings (as saved in the file)
scene.camera = ob_camera
scene.frame_start = 0; scene.frame_end = 0; scene.frame_set(0)
scene.render.engine = 'BLENDER_EEVEE_NEXT'
scene.render.image_settings.color_mode = 'RGB'
scene.render.image_settings.compression = 100
scene.render.resolution_x = 32
scene.render.resolution_y = 32
scene.render.resolution_percentage = 400
scene.render.dither_intensity = 0.0
scene.render.use_compositing = False
scene.render.use_sequencer = False
scene.render.line_thickness = 0.2
scene.cycles.use_denoising = False
scene.cycles.samples = 10
scene.cycles.sampling_pattern = 'TABULATED_SOBOL'
scene.cycles.light_sampling_threshold = 0.0
scene.cycles.use_adaptive_sampling = False
scene.cycles.use_light_tree = False
scene.cycles.blur_glossy = 0.0
scene.cycles.volume_bounces = 1
scene.cycles.pixel_filter_type = 'GAUSSIAN'
scene.cycles.sample_clamp_indirect = 0.0
scene.view_settings.view_transform = 'Standard'
bpy.context.view_layer.update()
